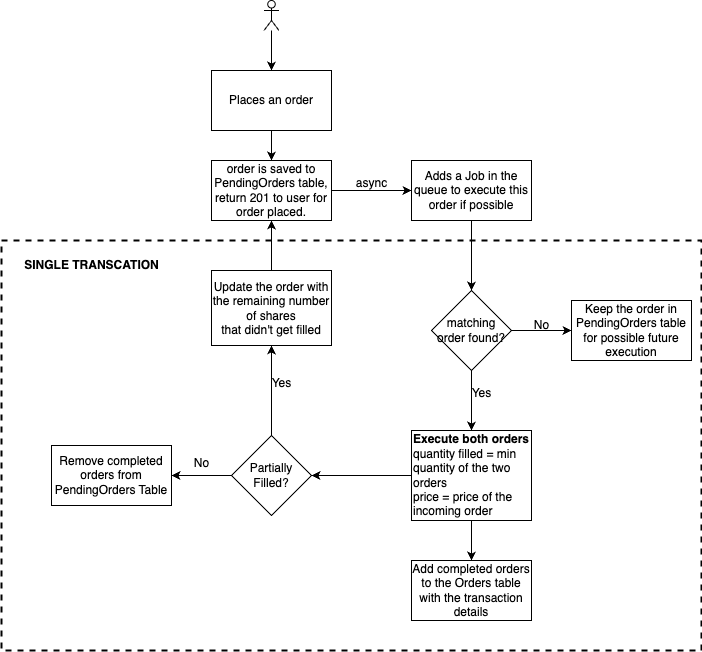

The diagram above was exported from draw.io. Its source (the exported page's mxGraphModel, read from the mxfile embedded in the PNG):
<mxGraphModel dx="954" dy="639" grid="1" gridSize="10" guides="1" tooltips="1" connect="1" arrows="1" fold="1" page="1" pageScale="1" pageWidth="850" pageHeight="1100" math="0" shadow="0">
  <root>
    <mxCell id="0" />
    <mxCell id="1" parent="0" />
    <mxCell id="WFutGrrisYVSl6XgniMB-31" value="" style="verticalLabelPosition=bottom;verticalAlign=top;html=1;shape=mxgraph.basic.rect;fillColor2=none;strokeWidth=2;size=20;indent=5;dashed=1;fillColor=none;" vertex="1" parent="1">
      <mxGeometry x="110" y="270" width="700" height="410" as="geometry" />
    </mxCell>
    <mxCell id="WFutGrrisYVSl6XgniMB-5" value="" style="edgeStyle=orthogonalEdgeStyle;rounded=0;orthogonalLoop=1;jettySize=auto;html=1;" edge="1" parent="1" source="WFutGrrisYVSl6XgniMB-1" target="WFutGrrisYVSl6XgniMB-4">
      <mxGeometry relative="1" as="geometry" />
    </mxCell>
    <mxCell id="WFutGrrisYVSl6XgniMB-1" value="Places an order" style="whiteSpace=wrap;html=1;" vertex="1" parent="1">
      <mxGeometry x="320" y="100" width="120" height="60" as="geometry" />
    </mxCell>
    <mxCell id="WFutGrrisYVSl6XgniMB-3" value="" style="edgeStyle=orthogonalEdgeStyle;rounded=0;orthogonalLoop=1;jettySize=auto;html=1;" edge="1" parent="1" source="WFutGrrisYVSl6XgniMB-2" target="WFutGrrisYVSl6XgniMB-1">
      <mxGeometry relative="1" as="geometry" />
    </mxCell>
    <mxCell id="WFutGrrisYVSl6XgniMB-2" value="" style="shape=umlActor;verticalLabelPosition=bottom;verticalAlign=top;html=1;outlineConnect=0;" vertex="1" parent="1">
      <mxGeometry x="372.5" y="30" width="15" height="30" as="geometry" />
    </mxCell>
    <mxCell id="WFutGrrisYVSl6XgniMB-7" value="" style="edgeStyle=orthogonalEdgeStyle;rounded=0;orthogonalLoop=1;jettySize=auto;html=1;" edge="1" parent="1" source="WFutGrrisYVSl6XgniMB-4" target="WFutGrrisYVSl6XgniMB-6">
      <mxGeometry relative="1" as="geometry" />
    </mxCell>
    <mxCell id="WFutGrrisYVSl6XgniMB-4" value="order is saved to PendingOrders table,&lt;div&gt;return 201 to user for order placed.&lt;/div&gt;" style="whiteSpace=wrap;html=1;" vertex="1" parent="1">
      <mxGeometry x="320" y="190" width="120" height="60" as="geometry" />
    </mxCell>
    <mxCell id="WFutGrrisYVSl6XgniMB-9" value="" style="edgeStyle=orthogonalEdgeStyle;rounded=0;orthogonalLoop=1;jettySize=auto;html=1;" edge="1" parent="1" source="WFutGrrisYVSl6XgniMB-6" target="WFutGrrisYVSl6XgniMB-8">
      <mxGeometry relative="1" as="geometry" />
    </mxCell>
    <mxCell id="WFutGrrisYVSl6XgniMB-6" value="Adds a Job in the queue to&amp;nbsp;execute this order if possible" style="whiteSpace=wrap;html=1;" vertex="1" parent="1">
      <mxGeometry x="520" y="190" width="120" height="60" as="geometry" />
    </mxCell>
    <mxCell id="WFutGrrisYVSl6XgniMB-11" value="" style="edgeStyle=orthogonalEdgeStyle;rounded=0;orthogonalLoop=1;jettySize=auto;html=1;" edge="1" parent="1" source="WFutGrrisYVSl6XgniMB-8" target="WFutGrrisYVSl6XgniMB-10">
      <mxGeometry relative="1" as="geometry" />
    </mxCell>
    <mxCell id="WFutGrrisYVSl6XgniMB-16" value="" style="edgeStyle=orthogonalEdgeStyle;rounded=0;orthogonalLoop=1;jettySize=auto;html=1;" edge="1" parent="1" source="WFutGrrisYVSl6XgniMB-8" target="WFutGrrisYVSl6XgniMB-15">
      <mxGeometry relative="1" as="geometry" />
    </mxCell>
    <mxCell id="WFutGrrisYVSl6XgniMB-8" value="matching order found?" style="rhombus;whiteSpace=wrap;html=1;" vertex="1" parent="1">
      <mxGeometry x="540" y="320" width="80" height="80" as="geometry" />
    </mxCell>
    <mxCell id="WFutGrrisYVSl6XgniMB-10" value="Keep the order in PendingOrders table for possible future execution" style="whiteSpace=wrap;html=1;" vertex="1" parent="1">
      <mxGeometry x="680" y="330" width="120" height="60" as="geometry" />
    </mxCell>
    <mxCell id="WFutGrrisYVSl6XgniMB-12" value="No" style="text;html=1;align=center;verticalAlign=middle;resizable=0;points=[];autosize=1;strokeColor=none;fillColor=none;" vertex="1" parent="1">
      <mxGeometry x="630" y="340" width="40" height="30" as="geometry" />
    </mxCell>
    <mxCell id="WFutGrrisYVSl6XgniMB-18" value="" style="edgeStyle=orthogonalEdgeStyle;rounded=0;orthogonalLoop=1;jettySize=auto;html=1;" edge="1" parent="1" source="WFutGrrisYVSl6XgniMB-15" target="WFutGrrisYVSl6XgniMB-17">
      <mxGeometry relative="1" as="geometry" />
    </mxCell>
    <mxCell id="WFutGrrisYVSl6XgniMB-29" value="" style="edgeStyle=orthogonalEdgeStyle;rounded=0;orthogonalLoop=1;jettySize=auto;html=1;" edge="1" parent="1" source="WFutGrrisYVSl6XgniMB-15" target="WFutGrrisYVSl6XgniMB-28">
      <mxGeometry relative="1" as="geometry" />
    </mxCell>
    <mxCell id="WFutGrrisYVSl6XgniMB-15" value="&lt;b&gt;Execute both orders&lt;/b&gt;&lt;div&gt;quantity filled = min quantity of the two orders&lt;/div&gt;&lt;div&gt;price = price of the incoming order&lt;/div&gt;" style="whiteSpace=wrap;html=1;align=left;" vertex="1" parent="1">
      <mxGeometry x="520" y="460" width="120" height="90" as="geometry" />
    </mxCell>
    <mxCell id="WFutGrrisYVSl6XgniMB-20" value="" style="edgeStyle=orthogonalEdgeStyle;rounded=0;orthogonalLoop=1;jettySize=auto;html=1;" edge="1" parent="1" source="WFutGrrisYVSl6XgniMB-17" target="WFutGrrisYVSl6XgniMB-19">
      <mxGeometry relative="1" as="geometry" />
    </mxCell>
    <mxCell id="WFutGrrisYVSl6XgniMB-25" value="" style="edgeStyle=orthogonalEdgeStyle;rounded=0;orthogonalLoop=1;jettySize=auto;html=1;" edge="1" parent="1" source="WFutGrrisYVSl6XgniMB-17" target="WFutGrrisYVSl6XgniMB-24">
      <mxGeometry relative="1" as="geometry" />
    </mxCell>
    <mxCell id="WFutGrrisYVSl6XgniMB-17" value="Partially Filled?" style="rhombus;whiteSpace=wrap;html=1;align=center;" vertex="1" parent="1">
      <mxGeometry x="340" y="465" width="80" height="80" as="geometry" />
    </mxCell>
    <mxCell id="WFutGrrisYVSl6XgniMB-21" style="edgeStyle=orthogonalEdgeStyle;rounded=0;orthogonalLoop=1;jettySize=auto;html=1;entryX=0.5;entryY=1;entryDx=0;entryDy=0;" edge="1" parent="1" source="WFutGrrisYVSl6XgniMB-19" target="WFutGrrisYVSl6XgniMB-4">
      <mxGeometry relative="1" as="geometry" />
    </mxCell>
    <mxCell id="WFutGrrisYVSl6XgniMB-19" value="Update the order with the remaining number of shares&lt;div&gt;that didn't get filled&lt;/div&gt;" style="whiteSpace=wrap;html=1;" vertex="1" parent="1">
      <mxGeometry x="320" y="300" width="120" height="75" as="geometry" />
    </mxCell>
    <mxCell id="WFutGrrisYVSl6XgniMB-22" value="Yes" style="text;html=1;align=center;verticalAlign=middle;resizable=0;points=[];autosize=1;strokeColor=none;fillColor=none;" vertex="1" parent="1">
      <mxGeometry x="570" y="408" width="40" height="30" as="geometry" />
    </mxCell>
    <mxCell id="WFutGrrisYVSl6XgniMB-23" value="Yes" style="text;html=1;align=center;verticalAlign=middle;resizable=0;points=[];autosize=1;strokeColor=none;fillColor=none;" vertex="1" parent="1">
      <mxGeometry x="370" y="398" width="40" height="30" as="geometry" />
    </mxCell>
    <mxCell id="WFutGrrisYVSl6XgniMB-24" value="Remove completed orders from PendingOrders Table" style="whiteSpace=wrap;html=1;" vertex="1" parent="1">
      <mxGeometry x="160" y="475" width="120" height="60" as="geometry" />
    </mxCell>
    <mxCell id="WFutGrrisYVSl6XgniMB-27" value="No" style="text;html=1;align=center;verticalAlign=middle;resizable=0;points=[];autosize=1;strokeColor=none;fillColor=none;" vertex="1" parent="1">
      <mxGeometry x="290" y="478" width="40" height="30" as="geometry" />
    </mxCell>
    <mxCell id="WFutGrrisYVSl6XgniMB-28" value="Add completed orders to the Orders table with the transaction details" style="whiteSpace=wrap;html=1;align=center;" vertex="1" parent="1">
      <mxGeometry x="520" y="590" width="120" height="60" as="geometry" />
    </mxCell>
    <mxCell id="WFutGrrisYVSl6XgniMB-30" value="async" style="text;html=1;align=center;verticalAlign=middle;resizable=0;points=[];autosize=1;strokeColor=none;fillColor=none;" vertex="1" parent="1">
      <mxGeometry x="455" y="198" width="50" height="30" as="geometry" />
    </mxCell>
    <mxCell id="WFutGrrisYVSl6XgniMB-32" value="&lt;b&gt;SINGLE TRANSCATION&lt;/b&gt;" style="text;html=1;align=center;verticalAlign=middle;resizable=0;points=[];autosize=1;strokeColor=none;fillColor=none;" vertex="1" parent="1">
      <mxGeometry x="120" y="280" width="160" height="30" as="geometry" />
    </mxCell>
  </root>
</mxGraphModel>